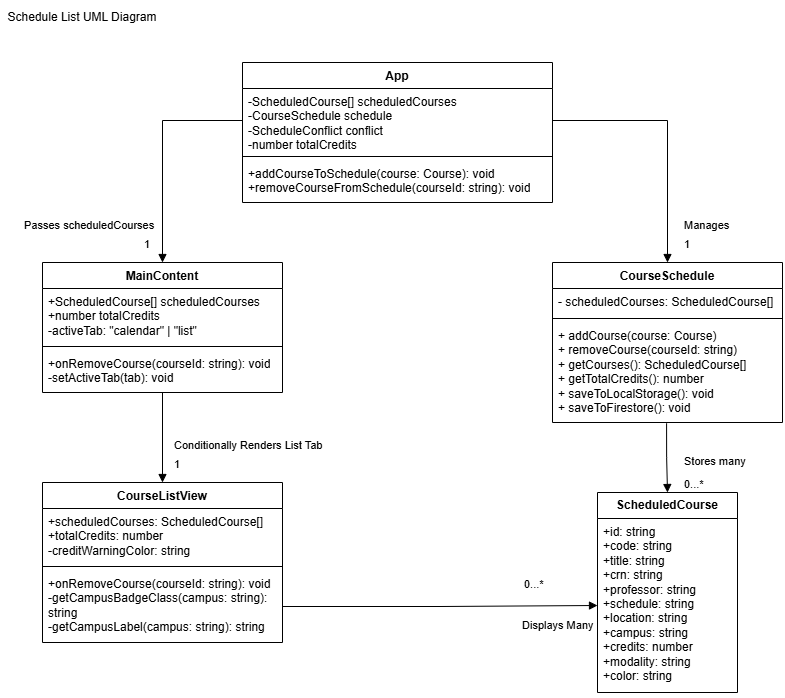

The diagram above was exported from draw.io. Its source (the exported page's mxGraphModel, read from the mxfile embedded in the PNG):
<mxGraphModel dx="1288" dy="703" grid="1" gridSize="10" guides="1" tooltips="1" connect="1" arrows="1" fold="1" page="1" pageScale="1" pageWidth="850" pageHeight="1100" math="0" shadow="0">
  <root>
    <mxCell id="0" />
    <mxCell id="1" parent="0" />
    <mxCell id="loXSJAr4gT4XOcSk3QVi-13" parent="1" style="swimlane;fontStyle=1;align=center;verticalAlign=top;childLayout=stackLayout;horizontal=1;startSize=26;horizontalStack=0;resizeParent=1;resizeParentMax=0;resizeLast=0;collapsible=1;marginBottom=0;whiteSpace=wrap;html=1;" value="App" vertex="1">
      <mxGeometry height="140" width="310" x="260" y="80" as="geometry" />
    </mxCell>
    <mxCell id="loXSJAr4gT4XOcSk3QVi-14" parent="loXSJAr4gT4XOcSk3QVi-13" style="text;strokeColor=none;fillColor=none;align=left;verticalAlign=top;spacingLeft=4;spacingRight=4;overflow=hidden;rotatable=0;points=[[0,0.5],[1,0.5]];portConstraint=eastwest;whiteSpace=wrap;html=1;" value="-ScheduledCourse[] scheduledCourses&lt;br&gt;        -CourseSchedule schedule&lt;br&gt;        -ScheduleConflict conflict&lt;br&gt;        -number totalCredits" vertex="1">
      <mxGeometry height="64" width="310" y="26" as="geometry" />
    </mxCell>
    <mxCell id="loXSJAr4gT4XOcSk3QVi-15" parent="loXSJAr4gT4XOcSk3QVi-13" style="line;strokeWidth=1;fillColor=none;align=left;verticalAlign=middle;spacingTop=-1;spacingLeft=3;spacingRight=3;rotatable=0;labelPosition=right;points=[];portConstraint=eastwest;strokeColor=inherit;" value="" vertex="1">
      <mxGeometry height="8" width="310" y="90" as="geometry" />
    </mxCell>
    <mxCell id="loXSJAr4gT4XOcSk3QVi-16" parent="loXSJAr4gT4XOcSk3QVi-13" style="text;strokeColor=none;fillColor=none;align=left;verticalAlign=top;spacingLeft=4;spacingRight=4;overflow=hidden;rotatable=0;points=[[0,0.5],[1,0.5]];portConstraint=eastwest;whiteSpace=wrap;html=1;" value="+addCourseToSchedule(course: Course): void&lt;br&gt;        +removeCourseFromSchedule(courseId: string): void" vertex="1">
      <mxGeometry height="42" width="310" y="98" as="geometry" />
    </mxCell>
    <mxCell id="loXSJAr4gT4XOcSk3QVi-17" parent="1" style="swimlane;fontStyle=1;align=center;verticalAlign=top;childLayout=stackLayout;horizontal=1;startSize=26;horizontalStack=0;resizeParent=1;resizeParentMax=0;resizeLast=0;collapsible=1;marginBottom=0;whiteSpace=wrap;html=1;" value="MainContent" vertex="1">
      <mxGeometry height="130" width="240" x="60" y="280" as="geometry">
        <mxRectangle height="30" width="110" x="110" y="370" as="alternateBounds" />
      </mxGeometry>
    </mxCell>
    <mxCell id="loXSJAr4gT4XOcSk3QVi-18" parent="loXSJAr4gT4XOcSk3QVi-17" style="text;strokeColor=none;fillColor=none;align=left;verticalAlign=top;spacingLeft=4;spacingRight=4;overflow=hidden;rotatable=0;points=[[0,0.5],[1,0.5]];portConstraint=eastwest;whiteSpace=wrap;html=1;" value="+ScheduledCourse[] scheduledCourses&lt;br&gt;        +number totalCredits&lt;br&gt;&lt;div&gt;-activeTab: &quot;calendar&quot; | &quot;list&quot;&lt;/div&gt;" vertex="1">
      <mxGeometry height="54" width="240" y="26" as="geometry" />
    </mxCell>
    <mxCell id="loXSJAr4gT4XOcSk3QVi-19" parent="loXSJAr4gT4XOcSk3QVi-17" style="line;strokeWidth=1;fillColor=none;align=left;verticalAlign=middle;spacingTop=-1;spacingLeft=3;spacingRight=3;rotatable=0;labelPosition=right;points=[];portConstraint=eastwest;strokeColor=inherit;" value="" vertex="1">
      <mxGeometry height="8" width="240" y="80" as="geometry" />
    </mxCell>
    <mxCell id="loXSJAr4gT4XOcSk3QVi-20" parent="loXSJAr4gT4XOcSk3QVi-17" style="text;strokeColor=none;fillColor=none;align=left;verticalAlign=top;spacingLeft=4;spacingRight=4;overflow=hidden;rotatable=0;points=[[0,0.5],[1,0.5]];portConstraint=eastwest;whiteSpace=wrap;html=1;" value="+onRemoveCourse(courseId: string): void&lt;br&gt;-setActiveTab(tab): void" vertex="1">
      <mxGeometry height="42" width="240" y="88" as="geometry" />
    </mxCell>
    <mxCell id="loXSJAr4gT4XOcSk3QVi-21" parent="1" style="swimlane;fontStyle=1;align=center;verticalAlign=top;childLayout=stackLayout;horizontal=1;startSize=26;horizontalStack=0;resizeParent=1;resizeParentMax=0;resizeLast=0;collapsible=1;marginBottom=0;whiteSpace=wrap;html=1;" value="CourseListView" vertex="1">
      <mxGeometry height="160" width="240" x="60" y="500" as="geometry" />
    </mxCell>
    <mxCell id="loXSJAr4gT4XOcSk3QVi-22" parent="loXSJAr4gT4XOcSk3QVi-21" style="text;strokeColor=none;fillColor=none;align=left;verticalAlign=top;spacingLeft=4;spacingRight=4;overflow=hidden;rotatable=0;points=[[0,0.5],[1,0.5]];portConstraint=eastwest;whiteSpace=wrap;html=1;" value="+scheduledCourses: ScheduledCourse[]&lt;br&gt;        +totalCredits: number&lt;br&gt;        -creditWarningColor: string" vertex="1">
      <mxGeometry height="54" width="240" y="26" as="geometry" />
    </mxCell>
    <mxCell id="loXSJAr4gT4XOcSk3QVi-23" parent="loXSJAr4gT4XOcSk3QVi-21" style="line;strokeWidth=1;fillColor=none;align=left;verticalAlign=middle;spacingTop=-1;spacingLeft=3;spacingRight=3;rotatable=0;labelPosition=right;points=[];portConstraint=eastwest;strokeColor=inherit;" value="" vertex="1">
      <mxGeometry height="8" width="240" y="80" as="geometry" />
    </mxCell>
    <mxCell id="loXSJAr4gT4XOcSk3QVi-24" parent="loXSJAr4gT4XOcSk3QVi-21" style="text;strokeColor=none;fillColor=none;align=left;verticalAlign=top;spacingLeft=4;spacingRight=4;overflow=hidden;rotatable=0;points=[[0,0.5],[1,0.5]];portConstraint=eastwest;whiteSpace=wrap;html=1;" value="+onRemoveCourse(courseId: string): void&lt;br&gt;        -getCampusBadgeClass(campus: string): string&lt;br&gt;        -getCampusLabel(campus: string): string" vertex="1">
      <mxGeometry height="72" width="240" y="88" as="geometry" />
    </mxCell>
    <mxCell id="loXSJAr4gT4XOcSk3QVi-25" parent="1" style="swimlane;fontStyle=1;align=center;verticalAlign=top;childLayout=stackLayout;horizontal=1;startSize=26;horizontalStack=0;resizeParent=1;resizeParentMax=0;resizeLast=0;collapsible=1;marginBottom=0;whiteSpace=wrap;html=1;" value="CourseSchedule" vertex="1">
      <mxGeometry height="160" width="230" x="570" y="280" as="geometry" />
    </mxCell>
    <mxCell id="loXSJAr4gT4XOcSk3QVi-26" parent="loXSJAr4gT4XOcSk3QVi-25" style="text;strokeColor=none;fillColor=none;align=left;verticalAlign=top;spacingLeft=4;spacingRight=4;overflow=hidden;rotatable=0;points=[[0,0.5],[1,0.5]];portConstraint=eastwest;whiteSpace=wrap;html=1;" value="- scheduledCourses: ScheduledCourse[]" vertex="1">
      <mxGeometry height="26" width="230" y="26" as="geometry" />
    </mxCell>
    <mxCell id="loXSJAr4gT4XOcSk3QVi-27" parent="loXSJAr4gT4XOcSk3QVi-25" style="line;strokeWidth=1;fillColor=none;align=left;verticalAlign=middle;spacingTop=-1;spacingLeft=3;spacingRight=3;rotatable=0;labelPosition=right;points=[];portConstraint=eastwest;strokeColor=inherit;" value="" vertex="1">
      <mxGeometry height="8" width="230" y="52" as="geometry" />
    </mxCell>
    <mxCell id="loXSJAr4gT4XOcSk3QVi-28" parent="loXSJAr4gT4XOcSk3QVi-25" style="text;strokeColor=none;fillColor=none;align=left;verticalAlign=top;spacingLeft=4;spacingRight=4;overflow=hidden;rotatable=0;points=[[0,0.5],[1,0.5]];portConstraint=eastwest;whiteSpace=wrap;html=1;" value="+ addCourse(course: Course)&lt;br&gt;  + removeCourse(courseId: string)&lt;br&gt;  + getCourses(): ScheduledCourse[]&lt;br&gt;  + getTotalCredits(): number&lt;br&gt;  + saveToLocalStorage(): void&lt;br&gt;  + saveToFirestore(): void" vertex="1">
      <mxGeometry height="100" width="230" y="60" as="geometry" />
    </mxCell>
    <mxCell id="loXSJAr4gT4XOcSk3QVi-29" parent="1" style="swimlane;fontStyle=0;childLayout=stackLayout;horizontal=1;startSize=26;fillColor=none;horizontalStack=0;resizeParent=1;resizeParentMax=0;resizeLast=0;collapsible=1;marginBottom=0;whiteSpace=wrap;html=1;" value="&lt;b&gt;ScheduledCourse&lt;/b&gt;" vertex="1">
      <mxGeometry height="200" width="140" x="615" y="510" as="geometry" />
    </mxCell>
    <mxCell id="loXSJAr4gT4XOcSk3QVi-30" parent="loXSJAr4gT4XOcSk3QVi-29" style="text;strokeColor=none;fillColor=none;align=left;verticalAlign=top;spacingLeft=4;spacingRight=4;overflow=hidden;rotatable=0;points=[[0,0.5],[1,0.5]];portConstraint=eastwest;whiteSpace=wrap;html=1;" value="&lt;div&gt;+id: string&lt;/div&gt;&lt;div&gt;+code: string&lt;/div&gt;&lt;div&gt;+title: string&lt;/div&gt;&lt;div&gt;+crn: string&lt;/div&gt;&lt;div&gt;+professor: string&lt;/div&gt;&lt;div&gt;+schedule: string&lt;/div&gt;&lt;div&gt;+location: string&lt;/div&gt;&lt;div&gt;+campus: string&lt;/div&gt;&lt;div&gt;+credits: number&lt;/div&gt;&lt;div&gt;+modality: string&lt;/div&gt;&lt;div&gt;+color: string&lt;/div&gt;" vertex="1">
      <mxGeometry height="174" width="140" y="26" as="geometry" />
    </mxCell>
    <mxCell id="loXSJAr4gT4XOcSk3QVi-31" edge="1" parent="1" source="loXSJAr4gT4XOcSk3QVi-14" style="endArrow=block;endFill=1;html=1;edgeStyle=orthogonalEdgeStyle;align=left;verticalAlign=top;rounded=0;exitX=0;exitY=0.5;exitDx=0;exitDy=0;entryX=0.5;entryY=0;entryDx=0;entryDy=0;" target="loXSJAr4gT4XOcSk3QVi-17" value="Passes scheduledCourses">
      <mxGeometry relative="1" x="0.5495" y="-140" as="geometry">
        <mxPoint as="offset" />
        <mxPoint x="340" y="350" as="sourcePoint" />
        <mxPoint x="500" y="350" as="targetPoint" />
      </mxGeometry>
    </mxCell>
    <mxCell id="loXSJAr4gT4XOcSk3QVi-32" connectable="0" parent="loXSJAr4gT4XOcSk3QVi-31" style="edgeLabel;resizable=0;html=1;align=left;verticalAlign=bottom;" value="1" vertex="1">
      <mxGeometry relative="1" x="-1" as="geometry">
        <mxPoint x="-100" y="132" as="offset" />
      </mxGeometry>
    </mxCell>
    <mxCell id="loXSJAr4gT4XOcSk3QVi-33" edge="1" parent="1" source="loXSJAr4gT4XOcSk3QVi-14" style="endArrow=block;endFill=1;html=1;edgeStyle=orthogonalEdgeStyle;align=left;verticalAlign=top;rounded=0;exitX=1;exitY=0.5;exitDx=0;exitDy=0;" target="loXSJAr4gT4XOcSk3QVi-25" value="Manages">
      <mxGeometry relative="1" x="0.6109" y="15" as="geometry">
        <mxPoint as="offset" />
        <mxPoint x="605" y="149.38" as="sourcePoint" />
        <mxPoint x="765" y="149.38" as="targetPoint" />
      </mxGeometry>
    </mxCell>
    <mxCell id="loXSJAr4gT4XOcSk3QVi-34" connectable="0" parent="loXSJAr4gT4XOcSk3QVi-33" style="edgeLabel;resizable=0;html=1;align=left;verticalAlign=bottom;" value="1" vertex="1">
      <mxGeometry relative="1" x="-1" as="geometry">
        <mxPoint x="130" y="132" as="offset" />
      </mxGeometry>
    </mxCell>
    <mxCell id="loXSJAr4gT4XOcSk3QVi-35" edge="1" parent="1" source="loXSJAr4gT4XOcSk3QVi-20" style="endArrow=block;endFill=1;html=1;edgeStyle=orthogonalEdgeStyle;align=left;verticalAlign=top;rounded=0;exitX=0.5;exitY=0.994;exitDx=0;exitDy=0;exitPerimeter=0;entryX=0.5;entryY=0;entryDx=0;entryDy=0;" target="loXSJAr4gT4XOcSk3QVi-21" value="Conditionally Renders List Tab">
      <mxGeometry relative="1" x="-0.108" y="10" as="geometry">
        <mxPoint as="offset" />
        <mxPoint x="340" y="480" as="sourcePoint" />
        <mxPoint x="500" y="480" as="targetPoint" />
      </mxGeometry>
    </mxCell>
    <mxCell id="loXSJAr4gT4XOcSk3QVi-36" connectable="0" parent="loXSJAr4gT4XOcSk3QVi-35" style="edgeLabel;resizable=0;html=1;align=left;verticalAlign=bottom;" value="1" vertex="1">
      <mxGeometry relative="1" x="-1" as="geometry">
        <mxPoint x="10" y="80" as="offset" />
      </mxGeometry>
    </mxCell>
    <mxCell id="loXSJAr4gT4XOcSk3QVi-37" edge="1" parent="1" source="loXSJAr4gT4XOcSk3QVi-28" style="endArrow=block;endFill=1;html=1;edgeStyle=orthogonalEdgeStyle;align=left;verticalAlign=top;rounded=0;exitX=0.496;exitY=1.008;exitDx=0;exitDy=0;exitPerimeter=0;entryX=0.5;entryY=0;entryDx=0;entryDy=0;" target="loXSJAr4gT4XOcSk3QVi-29" value="Stores many">
      <mxGeometry relative="1" x="-0.2702" y="16" as="geometry">
        <mxPoint as="offset" />
        <mxPoint x="340" y="600" as="sourcePoint" />
        <mxPoint x="500" y="600" as="targetPoint" />
      </mxGeometry>
    </mxCell>
    <mxCell id="loXSJAr4gT4XOcSk3QVi-38" connectable="0" parent="loXSJAr4gT4XOcSk3QVi-37" style="edgeLabel;resizable=0;html=1;align=left;verticalAlign=bottom;" value="0...*" vertex="1">
      <mxGeometry relative="1" x="-1" as="geometry">
        <mxPoint x="16" y="69" as="offset" />
      </mxGeometry>
    </mxCell>
    <mxCell id="loXSJAr4gT4XOcSk3QVi-39" edge="1" parent="1" source="loXSJAr4gT4XOcSk3QVi-24" style="endArrow=block;endFill=1;html=1;edgeStyle=orthogonalEdgeStyle;align=left;verticalAlign=top;rounded=0;exitX=1;exitY=0.5;exitDx=0;exitDy=0;entryX=0;entryY=0.5;entryDx=0;entryDy=0;" target="loXSJAr4gT4XOcSk3QVi-30" value="Displays Many">
      <mxGeometry relative="1" x="0.5129" y="-7" as="geometry">
        <mxPoint as="offset" />
        <mxPoint x="340" y="600" as="sourcePoint" />
        <mxPoint x="500" y="600" as="targetPoint" />
      </mxGeometry>
    </mxCell>
    <mxCell id="loXSJAr4gT4XOcSk3QVi-40" connectable="0" parent="loXSJAr4gT4XOcSk3QVi-39" style="edgeLabel;resizable=0;html=1;align=left;verticalAlign=bottom;" value="0...*" vertex="1">
      <mxGeometry relative="1" x="-1" as="geometry">
        <mxPoint x="240" y="-14" as="offset" />
      </mxGeometry>
    </mxCell>
    <mxCell id="loXSJAr4gT4XOcSk3QVi-41" parent="1" style="text;html=1;whiteSpace=wrap;strokeColor=none;fillColor=none;align=center;verticalAlign=middle;rounded=0;" value="Schedule List UML Diagram" vertex="1">
      <mxGeometry height="30" width="160" x="20" y="20" as="geometry" />
    </mxCell>
  </root>
</mxGraphModel>